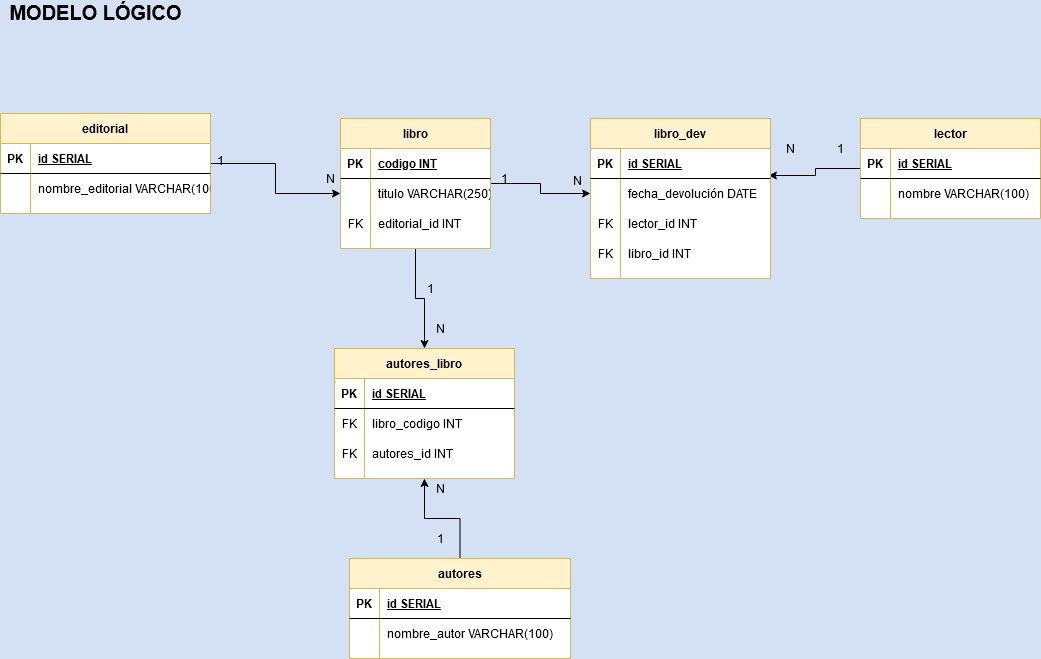

The diagram above was exported from draw.io. Its source (the exported page's mxGraphModel, read from the mxfile embedded in the PNG):
<mxGraphModel dx="1460" dy="682" grid="1" gridSize="10" guides="1" tooltips="1" connect="1" arrows="1" fold="1" page="1" pageScale="1" pageWidth="827" pageHeight="1169" background="#D4E1F5" math="0" shadow="0">
  <root>
    <mxCell id="0" />
    <mxCell id="1" parent="0" />
    <mxCell id="90GMCDMHOj9Wh-n0s_sk-60" style="edgeStyle=orthogonalEdgeStyle;rounded=0;orthogonalLoop=1;jettySize=auto;html=1;" parent="1" source="90GMCDMHOj9Wh-n0s_sk-1" target="90GMCDMHOj9Wh-n0s_sk-44" edge="1">
      <mxGeometry relative="1" as="geometry" />
    </mxCell>
    <mxCell id="_ogKBcDRf_0vvDqA3WtR-25" style="edgeStyle=orthogonalEdgeStyle;rounded=0;orthogonalLoop=1;jettySize=auto;html=1;exitX=0.5;exitY=1;exitDx=0;exitDy=0;entryX=0.5;entryY=0;entryDx=0;entryDy=0;" edge="1" parent="1" source="90GMCDMHOj9Wh-n0s_sk-1" target="90GMCDMHOj9Wh-n0s_sk-63">
      <mxGeometry relative="1" as="geometry" />
    </mxCell>
    <mxCell id="90GMCDMHOj9Wh-n0s_sk-1" value="libro" style="shape=table;startSize=30;container=1;collapsible=1;childLayout=tableLayout;fixedRows=1;rowLines=0;fontStyle=1;align=center;resizeLast=1;swimlaneFillColor=#ffffff;fillColor=#fff2cc;strokeColor=#d6b656;" parent="1" vertex="1">
      <mxGeometry x="467" y="216" width="150" height="130" as="geometry" />
    </mxCell>
    <mxCell id="90GMCDMHOj9Wh-n0s_sk-2" value="" style="shape=partialRectangle;collapsible=0;dropTarget=0;pointerEvents=0;fillColor=none;top=0;left=0;bottom=1;right=0;points=[[0,0.5],[1,0.5]];portConstraint=eastwest;" parent="90GMCDMHOj9Wh-n0s_sk-1" vertex="1">
      <mxGeometry y="30" width="150" height="30" as="geometry" />
    </mxCell>
    <mxCell id="90GMCDMHOj9Wh-n0s_sk-3" value="PK" style="shape=partialRectangle;connectable=0;fillColor=none;top=0;left=0;bottom=0;right=0;fontStyle=1;overflow=hidden;" parent="90GMCDMHOj9Wh-n0s_sk-2" vertex="1">
      <mxGeometry width="30" height="30" as="geometry" />
    </mxCell>
    <mxCell id="90GMCDMHOj9Wh-n0s_sk-4" value="codigo INT" style="shape=partialRectangle;connectable=0;fillColor=none;top=0;left=0;bottom=0;right=0;align=left;spacingLeft=6;fontStyle=5;overflow=hidden;" parent="90GMCDMHOj9Wh-n0s_sk-2" vertex="1">
      <mxGeometry x="30" width="120" height="30" as="geometry" />
    </mxCell>
    <mxCell id="90GMCDMHOj9Wh-n0s_sk-5" value="" style="shape=partialRectangle;collapsible=0;dropTarget=0;pointerEvents=0;fillColor=none;top=0;left=0;bottom=0;right=0;points=[[0,0.5],[1,0.5]];portConstraint=eastwest;" parent="90GMCDMHOj9Wh-n0s_sk-1" vertex="1">
      <mxGeometry y="60" width="150" height="30" as="geometry" />
    </mxCell>
    <mxCell id="90GMCDMHOj9Wh-n0s_sk-6" value="" style="shape=partialRectangle;connectable=0;fillColor=none;top=0;left=0;bottom=0;right=0;editable=1;overflow=hidden;" parent="90GMCDMHOj9Wh-n0s_sk-5" vertex="1">
      <mxGeometry width="30" height="30" as="geometry" />
    </mxCell>
    <mxCell id="90GMCDMHOj9Wh-n0s_sk-7" value="titulo VARCHAR(250)" style="shape=partialRectangle;connectable=0;fillColor=none;top=0;left=0;bottom=0;right=0;align=left;spacingLeft=6;overflow=hidden;" parent="90GMCDMHOj9Wh-n0s_sk-5" vertex="1">
      <mxGeometry x="30" width="120" height="30" as="geometry" />
    </mxCell>
    <mxCell id="_ogKBcDRf_0vvDqA3WtR-15" value="" style="shape=partialRectangle;collapsible=0;dropTarget=0;pointerEvents=0;fillColor=none;top=0;left=0;bottom=0;right=0;points=[[0,0.5],[1,0.5]];portConstraint=eastwest;" vertex="1" parent="90GMCDMHOj9Wh-n0s_sk-1">
      <mxGeometry y="90" width="150" height="30" as="geometry" />
    </mxCell>
    <mxCell id="_ogKBcDRf_0vvDqA3WtR-16" value="FK" style="shape=partialRectangle;connectable=0;fillColor=none;top=0;left=0;bottom=0;right=0;fontStyle=0;overflow=hidden;" vertex="1" parent="_ogKBcDRf_0vvDqA3WtR-15">
      <mxGeometry width="30" height="30" as="geometry" />
    </mxCell>
    <mxCell id="_ogKBcDRf_0vvDqA3WtR-17" value="editorial_id INT" style="shape=partialRectangle;connectable=0;fillColor=none;top=0;left=0;bottom=0;right=0;align=left;spacingLeft=6;fontStyle=0;overflow=hidden;" vertex="1" parent="_ogKBcDRf_0vvDqA3WtR-15">
      <mxGeometry x="30" width="120" height="30" as="geometry" />
    </mxCell>
    <mxCell id="90GMCDMHOj9Wh-n0s_sk-59" style="edgeStyle=orthogonalEdgeStyle;rounded=0;orthogonalLoop=1;jettySize=auto;html=1;entryX=0.989;entryY=-0.1;entryDx=0;entryDy=0;entryPerimeter=0;" parent="1" source="90GMCDMHOj9Wh-n0s_sk-14" target="90GMCDMHOj9Wh-n0s_sk-44" edge="1">
      <mxGeometry relative="1" as="geometry" />
    </mxCell>
    <mxCell id="90GMCDMHOj9Wh-n0s_sk-14" value="lector" style="shape=table;startSize=30;container=1;collapsible=1;childLayout=tableLayout;fixedRows=1;rowLines=0;fontStyle=1;align=center;resizeLast=1;swimlaneFillColor=#ffffff;fillColor=#fff2cc;strokeColor=#d6b656;" parent="1" vertex="1">
      <mxGeometry x="987" y="216" width="180" height="100" as="geometry" />
    </mxCell>
    <mxCell id="90GMCDMHOj9Wh-n0s_sk-15" value="" style="shape=partialRectangle;collapsible=0;dropTarget=0;pointerEvents=0;fillColor=none;top=0;left=0;bottom=1;right=0;points=[[0,0.5],[1,0.5]];portConstraint=eastwest;" parent="90GMCDMHOj9Wh-n0s_sk-14" vertex="1">
      <mxGeometry y="30" width="180" height="30" as="geometry" />
    </mxCell>
    <mxCell id="90GMCDMHOj9Wh-n0s_sk-16" value="PK" style="shape=partialRectangle;connectable=0;top=0;left=0;bottom=0;right=0;fontStyle=1;overflow=hidden;fillColor=none;" parent="90GMCDMHOj9Wh-n0s_sk-15" vertex="1">
      <mxGeometry width="30" height="30" as="geometry" />
    </mxCell>
    <mxCell id="90GMCDMHOj9Wh-n0s_sk-17" value="id SERIAL" style="shape=partialRectangle;connectable=0;fillColor=none;top=0;left=0;bottom=0;right=0;align=left;spacingLeft=6;fontStyle=5;overflow=hidden;" parent="90GMCDMHOj9Wh-n0s_sk-15" vertex="1">
      <mxGeometry x="30" width="150" height="30" as="geometry" />
    </mxCell>
    <mxCell id="90GMCDMHOj9Wh-n0s_sk-18" value="" style="shape=partialRectangle;collapsible=0;dropTarget=0;pointerEvents=0;fillColor=none;top=0;left=0;bottom=0;right=0;points=[[0,0.5],[1,0.5]];portConstraint=eastwest;" parent="90GMCDMHOj9Wh-n0s_sk-14" vertex="1">
      <mxGeometry y="60" width="180" height="30" as="geometry" />
    </mxCell>
    <mxCell id="90GMCDMHOj9Wh-n0s_sk-19" value="" style="shape=partialRectangle;connectable=0;fillColor=none;top=0;left=0;bottom=0;right=0;editable=1;overflow=hidden;" parent="90GMCDMHOj9Wh-n0s_sk-18" vertex="1">
      <mxGeometry width="30" height="30" as="geometry" />
    </mxCell>
    <mxCell id="90GMCDMHOj9Wh-n0s_sk-20" value="nombre VARCHAR(100)" style="shape=partialRectangle;connectable=0;fillColor=none;top=0;left=0;bottom=0;right=0;align=left;spacingLeft=6;overflow=hidden;" parent="90GMCDMHOj9Wh-n0s_sk-18" vertex="1">
      <mxGeometry x="30" width="150" height="30" as="geometry" />
    </mxCell>
    <mxCell id="_ogKBcDRf_0vvDqA3WtR-22" style="edgeStyle=orthogonalEdgeStyle;rounded=0;orthogonalLoop=1;jettySize=auto;html=1;exitX=0.5;exitY=0;exitDx=0;exitDy=0;entryX=0.5;entryY=1;entryDx=0;entryDy=0;" edge="1" parent="1" source="90GMCDMHOj9Wh-n0s_sk-27" target="90GMCDMHOj9Wh-n0s_sk-63">
      <mxGeometry relative="1" as="geometry" />
    </mxCell>
    <mxCell id="90GMCDMHOj9Wh-n0s_sk-27" value="autores" style="shape=table;startSize=30;container=1;collapsible=1;childLayout=tableLayout;fixedRows=1;rowLines=0;fontStyle=1;align=center;resizeLast=1;swimlaneFillColor=#ffffff;fillColor=#fff2cc;strokeColor=#d6b656;" parent="1" vertex="1">
      <mxGeometry x="476" y="656" width="221" height="100" as="geometry" />
    </mxCell>
    <mxCell id="90GMCDMHOj9Wh-n0s_sk-28" value="" style="shape=partialRectangle;collapsible=0;dropTarget=0;pointerEvents=0;fillColor=none;top=0;left=0;bottom=1;right=0;points=[[0,0.5],[1,0.5]];portConstraint=eastwest;" parent="90GMCDMHOj9Wh-n0s_sk-27" vertex="1">
      <mxGeometry y="30" width="221" height="30" as="geometry" />
    </mxCell>
    <mxCell id="90GMCDMHOj9Wh-n0s_sk-29" value="PK" style="shape=partialRectangle;connectable=0;fillColor=none;top=0;left=0;bottom=0;right=0;fontStyle=1;overflow=hidden;" parent="90GMCDMHOj9Wh-n0s_sk-28" vertex="1">
      <mxGeometry width="30" height="30" as="geometry" />
    </mxCell>
    <mxCell id="90GMCDMHOj9Wh-n0s_sk-30" value="id SERIAL" style="shape=partialRectangle;connectable=0;fillColor=none;top=0;left=0;bottom=0;right=0;align=left;spacingLeft=6;fontStyle=5;overflow=hidden;" parent="90GMCDMHOj9Wh-n0s_sk-28" vertex="1">
      <mxGeometry x="30" width="191" height="30" as="geometry" />
    </mxCell>
    <mxCell id="90GMCDMHOj9Wh-n0s_sk-31" value="" style="shape=partialRectangle;collapsible=0;dropTarget=0;pointerEvents=0;fillColor=none;top=0;left=0;bottom=0;right=0;points=[[0,0.5],[1,0.5]];portConstraint=eastwest;" parent="90GMCDMHOj9Wh-n0s_sk-27" vertex="1">
      <mxGeometry y="60" width="221" height="30" as="geometry" />
    </mxCell>
    <mxCell id="90GMCDMHOj9Wh-n0s_sk-32" value="" style="shape=partialRectangle;connectable=0;fillColor=none;top=0;left=0;bottom=0;right=0;editable=1;overflow=hidden;" parent="90GMCDMHOj9Wh-n0s_sk-31" vertex="1">
      <mxGeometry width="30" height="30" as="geometry" />
    </mxCell>
    <mxCell id="90GMCDMHOj9Wh-n0s_sk-33" value="nombre_autor VARCHAR(100)" style="shape=partialRectangle;connectable=0;fillColor=none;top=0;left=0;bottom=0;right=0;align=left;spacingLeft=6;overflow=hidden;" parent="90GMCDMHOj9Wh-n0s_sk-31" vertex="1">
      <mxGeometry x="30" width="191" height="30" as="geometry" />
    </mxCell>
    <mxCell id="90GMCDMHOj9Wh-n0s_sk-40" value="libro_dev" style="shape=table;startSize=30;container=1;collapsible=1;childLayout=tableLayout;fixedRows=1;rowLines=0;fontStyle=1;align=center;resizeLast=1;swimlaneFillColor=#ffffff;fillColor=#fff2cc;strokeColor=#d6b656;" parent="1" vertex="1">
      <mxGeometry x="717" y="216" width="180" height="160" as="geometry" />
    </mxCell>
    <mxCell id="90GMCDMHOj9Wh-n0s_sk-41" value="" style="shape=partialRectangle;collapsible=0;dropTarget=0;pointerEvents=0;fillColor=none;top=0;left=0;bottom=1;right=0;points=[[0,0.5],[1,0.5]];portConstraint=eastwest;" parent="90GMCDMHOj9Wh-n0s_sk-40" vertex="1">
      <mxGeometry y="30" width="180" height="30" as="geometry" />
    </mxCell>
    <mxCell id="90GMCDMHOj9Wh-n0s_sk-42" value="PK" style="shape=partialRectangle;connectable=0;fillColor=none;top=0;left=0;bottom=0;right=0;fontStyle=1;overflow=hidden;" parent="90GMCDMHOj9Wh-n0s_sk-41" vertex="1">
      <mxGeometry width="30" height="30" as="geometry" />
    </mxCell>
    <mxCell id="90GMCDMHOj9Wh-n0s_sk-43" value="id SERIAL" style="shape=partialRectangle;connectable=0;fillColor=none;top=0;left=0;bottom=0;right=0;align=left;spacingLeft=6;fontStyle=5;overflow=hidden;" parent="90GMCDMHOj9Wh-n0s_sk-41" vertex="1">
      <mxGeometry x="30" width="150" height="30" as="geometry" />
    </mxCell>
    <mxCell id="90GMCDMHOj9Wh-n0s_sk-44" value="" style="shape=partialRectangle;collapsible=0;dropTarget=0;pointerEvents=0;fillColor=none;top=0;left=0;bottom=0;right=0;points=[[0,0.5],[1,0.5]];portConstraint=eastwest;" parent="90GMCDMHOj9Wh-n0s_sk-40" vertex="1">
      <mxGeometry y="60" width="180" height="30" as="geometry" />
    </mxCell>
    <mxCell id="90GMCDMHOj9Wh-n0s_sk-45" value="" style="shape=partialRectangle;connectable=0;fillColor=none;top=0;left=0;bottom=0;right=0;editable=1;overflow=hidden;" parent="90GMCDMHOj9Wh-n0s_sk-44" vertex="1">
      <mxGeometry width="30" height="30" as="geometry" />
    </mxCell>
    <mxCell id="90GMCDMHOj9Wh-n0s_sk-46" value="fecha_devolución DATE" style="shape=partialRectangle;connectable=0;fillColor=none;top=0;left=0;bottom=0;right=0;align=left;spacingLeft=6;overflow=hidden;" parent="90GMCDMHOj9Wh-n0s_sk-44" vertex="1">
      <mxGeometry x="30" width="150" height="30" as="geometry" />
    </mxCell>
    <mxCell id="90GMCDMHOj9Wh-n0s_sk-47" value="" style="shape=partialRectangle;collapsible=0;dropTarget=0;pointerEvents=0;fillColor=none;top=0;left=0;bottom=0;right=0;points=[[0,0.5],[1,0.5]];portConstraint=eastwest;" parent="90GMCDMHOj9Wh-n0s_sk-40" vertex="1">
      <mxGeometry y="90" width="180" height="30" as="geometry" />
    </mxCell>
    <mxCell id="90GMCDMHOj9Wh-n0s_sk-48" value="FK" style="shape=partialRectangle;connectable=0;fillColor=none;top=0;left=0;bottom=0;right=0;editable=1;overflow=hidden;" parent="90GMCDMHOj9Wh-n0s_sk-47" vertex="1">
      <mxGeometry width="30" height="30" as="geometry" />
    </mxCell>
    <mxCell id="90GMCDMHOj9Wh-n0s_sk-49" value="lector_id INT" style="shape=partialRectangle;connectable=0;fillColor=none;top=0;left=0;bottom=0;right=0;align=left;spacingLeft=6;overflow=hidden;" parent="90GMCDMHOj9Wh-n0s_sk-47" vertex="1">
      <mxGeometry x="30" width="150" height="30" as="geometry" />
    </mxCell>
    <mxCell id="90GMCDMHOj9Wh-n0s_sk-50" value="" style="shape=partialRectangle;collapsible=0;dropTarget=0;pointerEvents=0;fillColor=none;top=0;left=0;bottom=0;right=0;points=[[0,0.5],[1,0.5]];portConstraint=eastwest;" parent="90GMCDMHOj9Wh-n0s_sk-40" vertex="1">
      <mxGeometry y="120" width="180" height="30" as="geometry" />
    </mxCell>
    <mxCell id="90GMCDMHOj9Wh-n0s_sk-51" value="FK" style="shape=partialRectangle;connectable=0;fillColor=none;top=0;left=0;bottom=0;right=0;editable=1;overflow=hidden;" parent="90GMCDMHOj9Wh-n0s_sk-50" vertex="1">
      <mxGeometry width="30" height="30" as="geometry" />
    </mxCell>
    <mxCell id="90GMCDMHOj9Wh-n0s_sk-52" value="libro_id INT" style="shape=partialRectangle;connectable=0;fillColor=none;top=0;left=0;bottom=0;right=0;align=left;spacingLeft=6;overflow=hidden;" parent="90GMCDMHOj9Wh-n0s_sk-50" vertex="1">
      <mxGeometry x="30" width="150" height="30" as="geometry" />
    </mxCell>
    <mxCell id="90GMCDMHOj9Wh-n0s_sk-57" value="1" style="text;html=1;align=center;verticalAlign=middle;resizable=0;points=[];autosize=1;" parent="1" vertex="1">
      <mxGeometry x="957" y="236" width="20" height="20" as="geometry" />
    </mxCell>
    <mxCell id="90GMCDMHOj9Wh-n0s_sk-58" value="N" style="text;html=1;align=center;verticalAlign=middle;resizable=0;points=[];autosize=1;" parent="1" vertex="1">
      <mxGeometry x="907" y="236" width="20" height="20" as="geometry" />
    </mxCell>
    <mxCell id="90GMCDMHOj9Wh-n0s_sk-61" value="1" style="text;html=1;align=center;verticalAlign=middle;resizable=0;points=[];autosize=1;" parent="1" vertex="1">
      <mxGeometry x="621" y="266" width="20" height="20" as="geometry" />
    </mxCell>
    <mxCell id="90GMCDMHOj9Wh-n0s_sk-62" value="N" style="text;html=1;align=center;verticalAlign=middle;resizable=0;points=[];autosize=1;" parent="1" vertex="1">
      <mxGeometry x="694" y="268" width="20" height="20" as="geometry" />
    </mxCell>
    <mxCell id="90GMCDMHOj9Wh-n0s_sk-63" value="autores_libro" style="shape=table;startSize=30;container=1;collapsible=1;childLayout=tableLayout;fixedRows=1;rowLines=0;fontStyle=1;align=center;resizeLast=1;swimlaneFillColor=#ffffff;fillColor=#fff2cc;strokeColor=#d6b656;" parent="1" vertex="1">
      <mxGeometry x="461" y="446" width="180" height="130" as="geometry" />
    </mxCell>
    <mxCell id="90GMCDMHOj9Wh-n0s_sk-64" value="" style="shape=partialRectangle;collapsible=0;dropTarget=0;pointerEvents=0;fillColor=none;top=0;left=0;bottom=1;right=0;points=[[0,0.5],[1,0.5]];portConstraint=eastwest;" parent="90GMCDMHOj9Wh-n0s_sk-63" vertex="1">
      <mxGeometry y="30" width="180" height="30" as="geometry" />
    </mxCell>
    <mxCell id="90GMCDMHOj9Wh-n0s_sk-65" value="PK" style="shape=partialRectangle;connectable=0;fillColor=none;top=0;left=0;bottom=0;right=0;fontStyle=1;overflow=hidden;" parent="90GMCDMHOj9Wh-n0s_sk-64" vertex="1">
      <mxGeometry width="30" height="30" as="geometry" />
    </mxCell>
    <mxCell id="90GMCDMHOj9Wh-n0s_sk-66" value="id SERIAL" style="shape=partialRectangle;connectable=0;fillColor=none;top=0;left=0;bottom=0;right=0;align=left;spacingLeft=6;fontStyle=5;overflow=hidden;" parent="90GMCDMHOj9Wh-n0s_sk-64" vertex="1">
      <mxGeometry x="30" width="150" height="30" as="geometry" />
    </mxCell>
    <mxCell id="90GMCDMHOj9Wh-n0s_sk-67" value="" style="shape=partialRectangle;collapsible=0;dropTarget=0;pointerEvents=0;fillColor=none;top=0;left=0;bottom=0;right=0;points=[[0,0.5],[1,0.5]];portConstraint=eastwest;" parent="90GMCDMHOj9Wh-n0s_sk-63" vertex="1">
      <mxGeometry y="60" width="180" height="30" as="geometry" />
    </mxCell>
    <mxCell id="90GMCDMHOj9Wh-n0s_sk-68" value="FK" style="shape=partialRectangle;connectable=0;fillColor=none;top=0;left=0;bottom=0;right=0;editable=1;overflow=hidden;" parent="90GMCDMHOj9Wh-n0s_sk-67" vertex="1">
      <mxGeometry width="30" height="30" as="geometry" />
    </mxCell>
    <mxCell id="90GMCDMHOj9Wh-n0s_sk-69" value="libro_codigo INT" style="shape=partialRectangle;connectable=0;fillColor=none;top=0;left=0;bottom=0;right=0;align=left;spacingLeft=6;overflow=hidden;" parent="90GMCDMHOj9Wh-n0s_sk-67" vertex="1">
      <mxGeometry x="30" width="150" height="30" as="geometry" />
    </mxCell>
    <mxCell id="90GMCDMHOj9Wh-n0s_sk-70" value="" style="shape=partialRectangle;collapsible=0;dropTarget=0;pointerEvents=0;fillColor=none;top=0;left=0;bottom=0;right=0;points=[[0,0.5],[1,0.5]];portConstraint=eastwest;" parent="90GMCDMHOj9Wh-n0s_sk-63" vertex="1">
      <mxGeometry y="90" width="180" height="30" as="geometry" />
    </mxCell>
    <mxCell id="90GMCDMHOj9Wh-n0s_sk-71" value="FK" style="shape=partialRectangle;connectable=0;fillColor=none;top=0;left=0;bottom=0;right=0;editable=1;overflow=hidden;" parent="90GMCDMHOj9Wh-n0s_sk-70" vertex="1">
      <mxGeometry width="30" height="30" as="geometry" />
    </mxCell>
    <mxCell id="90GMCDMHOj9Wh-n0s_sk-72" value="autores_id INT" style="shape=partialRectangle;connectable=0;fillColor=none;top=0;left=0;bottom=0;right=0;align=left;spacingLeft=6;overflow=hidden;" parent="90GMCDMHOj9Wh-n0s_sk-70" vertex="1">
      <mxGeometry x="30" width="150" height="30" as="geometry" />
    </mxCell>
    <mxCell id="_ogKBcDRf_0vvDqA3WtR-18" style="edgeStyle=orthogonalEdgeStyle;rounded=0;orthogonalLoop=1;jettySize=auto;html=1;entryX=0;entryY=0.5;entryDx=0;entryDy=0;" edge="1" parent="1" source="_ogKBcDRf_0vvDqA3WtR-1" target="90GMCDMHOj9Wh-n0s_sk-5">
      <mxGeometry relative="1" as="geometry" />
    </mxCell>
    <mxCell id="_ogKBcDRf_0vvDqA3WtR-1" value="editorial" style="shape=table;startSize=30;container=1;collapsible=1;childLayout=tableLayout;fixedRows=1;rowLines=0;fontStyle=1;align=center;resizeLast=1;swimlaneFillColor=#ffffff;fillColor=#fff2cc;strokeColor=#d6b656;" vertex="1" parent="1">
      <mxGeometry x="127" y="211" width="210" height="100" as="geometry" />
    </mxCell>
    <mxCell id="_ogKBcDRf_0vvDqA3WtR-2" value="" style="shape=partialRectangle;collapsible=0;dropTarget=0;pointerEvents=0;fillColor=none;top=0;left=0;bottom=1;right=0;points=[[0,0.5],[1,0.5]];portConstraint=eastwest;" vertex="1" parent="_ogKBcDRf_0vvDqA3WtR-1">
      <mxGeometry y="30" width="210" height="30" as="geometry" />
    </mxCell>
    <mxCell id="_ogKBcDRf_0vvDqA3WtR-3" value="PK" style="shape=partialRectangle;connectable=0;fillColor=none;top=0;left=0;bottom=0;right=0;fontStyle=1;overflow=hidden;" vertex="1" parent="_ogKBcDRf_0vvDqA3WtR-2">
      <mxGeometry width="30" height="30" as="geometry" />
    </mxCell>
    <mxCell id="_ogKBcDRf_0vvDqA3WtR-4" value="id SERIAL" style="shape=partialRectangle;connectable=0;fillColor=none;top=0;left=0;bottom=0;right=0;align=left;spacingLeft=6;fontStyle=5;overflow=hidden;" vertex="1" parent="_ogKBcDRf_0vvDqA3WtR-2">
      <mxGeometry x="30" width="180" height="30" as="geometry" />
    </mxCell>
    <mxCell id="_ogKBcDRf_0vvDqA3WtR-8" value="" style="shape=partialRectangle;collapsible=0;dropTarget=0;pointerEvents=0;fillColor=none;top=0;left=0;bottom=0;right=0;points=[[0,0.5],[1,0.5]];portConstraint=eastwest;" vertex="1" parent="_ogKBcDRf_0vvDqA3WtR-1">
      <mxGeometry y="60" width="210" height="30" as="geometry" />
    </mxCell>
    <mxCell id="_ogKBcDRf_0vvDqA3WtR-9" value="" style="shape=partialRectangle;connectable=0;fillColor=none;top=0;left=0;bottom=0;right=0;editable=1;overflow=hidden;" vertex="1" parent="_ogKBcDRf_0vvDqA3WtR-8">
      <mxGeometry width="30" height="30" as="geometry" />
    </mxCell>
    <mxCell id="_ogKBcDRf_0vvDqA3WtR-10" value="nombre_editorial VARCHAR(100)" style="shape=partialRectangle;connectable=0;fillColor=none;top=0;left=0;bottom=0;right=0;align=left;spacingLeft=6;overflow=hidden;" vertex="1" parent="_ogKBcDRf_0vvDqA3WtR-8">
      <mxGeometry x="30" width="180" height="30" as="geometry" />
    </mxCell>
    <mxCell id="_ogKBcDRf_0vvDqA3WtR-19" value="1" style="text;html=1;align=center;verticalAlign=middle;resizable=0;points=[];autosize=1;" vertex="1" parent="1">
      <mxGeometry x="337" y="248" width="20" height="20" as="geometry" />
    </mxCell>
    <mxCell id="_ogKBcDRf_0vvDqA3WtR-20" value="N" style="text;html=1;align=center;verticalAlign=middle;resizable=0;points=[];autosize=1;" vertex="1" parent="1">
      <mxGeometry x="447" y="266" width="20" height="20" as="geometry" />
    </mxCell>
    <mxCell id="_ogKBcDRf_0vvDqA3WtR-23" value="1" style="text;html=1;align=center;verticalAlign=middle;resizable=0;points=[];autosize=1;" vertex="1" parent="1">
      <mxGeometry x="557" y="626" width="20" height="20" as="geometry" />
    </mxCell>
    <mxCell id="_ogKBcDRf_0vvDqA3WtR-24" value="N" style="text;html=1;align=center;verticalAlign=middle;resizable=0;points=[];autosize=1;" vertex="1" parent="1">
      <mxGeometry x="557" y="576" width="20" height="20" as="geometry" />
    </mxCell>
    <mxCell id="_ogKBcDRf_0vvDqA3WtR-26" value="1" style="text;html=1;align=center;verticalAlign=middle;resizable=0;points=[];autosize=1;" vertex="1" parent="1">
      <mxGeometry x="547" y="376" width="20" height="20" as="geometry" />
    </mxCell>
    <mxCell id="_ogKBcDRf_0vvDqA3WtR-27" value="N" style="text;html=1;align=center;verticalAlign=middle;resizable=0;points=[];autosize=1;" vertex="1" parent="1">
      <mxGeometry x="557" y="416" width="20" height="20" as="geometry" />
    </mxCell>
    <mxCell id="_ogKBcDRf_0vvDqA3WtR-28" value="&lt;font style=&quot;font-size: 20px&quot;&gt;&lt;b&gt;MODELO LÓGICO&lt;/b&gt;&lt;/font&gt;" style="text;html=1;align=center;verticalAlign=middle;resizable=0;points=[];autosize=1;" vertex="1" parent="1">
      <mxGeometry x="127" y="100" width="190" height="20" as="geometry" />
    </mxCell>
  </root>
</mxGraphModel>